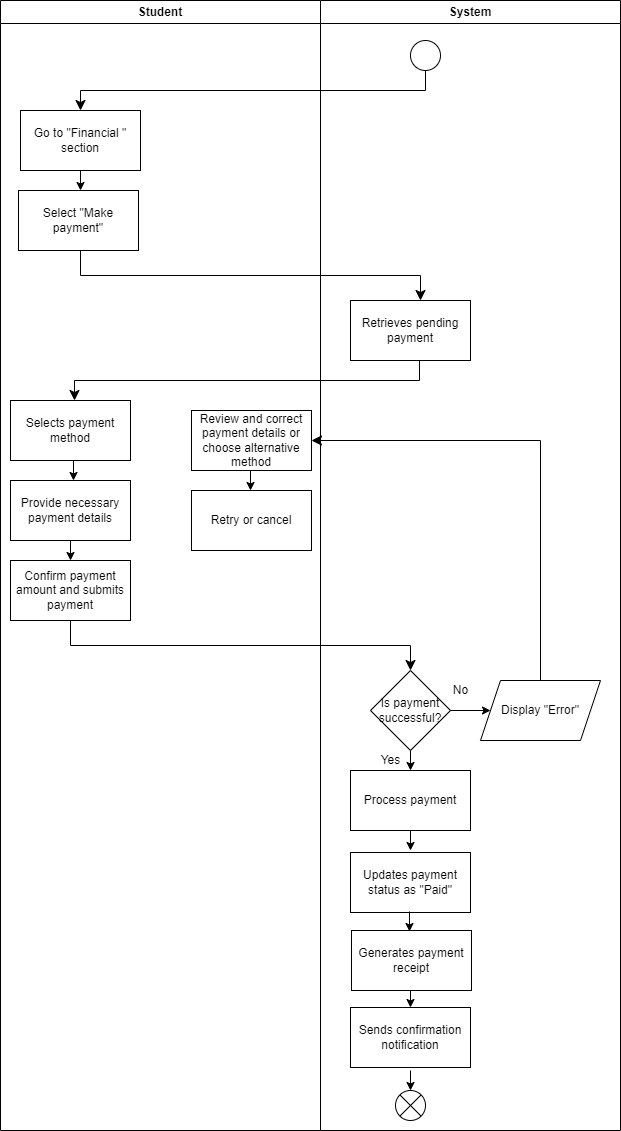

The diagram above was exported from draw.io. Its source (the exported page's mxGraphModel, read from the mxfile embedded in the PNG):
<mxGraphModel dx="457" dy="725" grid="1" gridSize="10" guides="1" tooltips="1" connect="1" arrows="1" fold="1" page="1" pageScale="1" pageWidth="850" pageHeight="1100" math="0" shadow="0">
  <root>
    <mxCell id="0" />
    <mxCell id="1" parent="0" />
    <mxCell id="2" value="" style="ellipse;" vertex="1" parent="1">
      <mxGeometry x="410" y="40" width="30" height="30" as="geometry" />
    </mxCell>
    <mxCell id="3" value="" style="edgeStyle=elbowEdgeStyle;elbow=vertical;endArrow=classic;html=1;curved=0;rounded=0;endSize=8;startSize=8;" edge="1" parent="1">
      <mxGeometry width="50" height="50" relative="1" as="geometry">
        <mxPoint x="425" y="70" as="sourcePoint" />
        <mxPoint x="80" y="110" as="targetPoint" />
      </mxGeometry>
    </mxCell>
    <mxCell id="4" value="Go to &quot;Financial &quot; section" style="rounded=0;whiteSpace=wrap;html=1;" vertex="1" parent="1">
      <mxGeometry x="20" y="110" width="120" height="60" as="geometry" />
    </mxCell>
    <mxCell id="5" value="" style="endArrow=classic;html=1;" edge="1" parent="1">
      <mxGeometry width="50" height="50" relative="1" as="geometry">
        <mxPoint x="80" y="170" as="sourcePoint" />
        <mxPoint x="80" y="190" as="targetPoint" />
      </mxGeometry>
    </mxCell>
    <mxCell id="6" value="Select &quot;Make payment&quot;" style="rounded=0;whiteSpace=wrap;html=1;" vertex="1" parent="1">
      <mxGeometry x="18" y="190" width="120" height="60" as="geometry" />
    </mxCell>
    <mxCell id="7" value="" style="edgeStyle=elbowEdgeStyle;elbow=vertical;endArrow=classic;html=1;curved=0;rounded=0;endSize=8;startSize=8;" edge="1" parent="1">
      <mxGeometry width="50" height="50" relative="1" as="geometry">
        <mxPoint x="80" y="250" as="sourcePoint" />
        <mxPoint x="420" y="300" as="targetPoint" />
      </mxGeometry>
    </mxCell>
    <mxCell id="8" value="Retrieves pending payment" style="rounded=0;whiteSpace=wrap;html=1;" vertex="1" parent="1">
      <mxGeometry x="350" y="300" width="120" height="60" as="geometry" />
    </mxCell>
    <mxCell id="10" value="" style="edgeStyle=elbowEdgeStyle;elbow=vertical;endArrow=classic;html=1;curved=0;rounded=0;endSize=8;startSize=8;" edge="1" parent="1">
      <mxGeometry width="50" height="50" relative="1" as="geometry">
        <mxPoint x="419" y="360" as="sourcePoint" />
        <mxPoint x="74" y="400" as="targetPoint" />
      </mxGeometry>
    </mxCell>
    <mxCell id="11" value="Selects payment method" style="rounded=0;whiteSpace=wrap;html=1;" vertex="1" parent="1">
      <mxGeometry x="10" y="400" width="120" height="60" as="geometry" />
    </mxCell>
    <mxCell id="12" value="" style="endArrow=classic;html=1;" edge="1" parent="1">
      <mxGeometry width="50" height="50" relative="1" as="geometry">
        <mxPoint x="73" y="460" as="sourcePoint" />
        <mxPoint x="73" y="480" as="targetPoint" />
      </mxGeometry>
    </mxCell>
    <mxCell id="13" value="Provide necessary payment details" style="rounded=0;whiteSpace=wrap;html=1;" vertex="1" parent="1">
      <mxGeometry x="10" y="480" width="120" height="60" as="geometry" />
    </mxCell>
    <mxCell id="14" value="" style="endArrow=classic;html=1;" edge="1" parent="1">
      <mxGeometry width="50" height="50" relative="1" as="geometry">
        <mxPoint x="70" y="540" as="sourcePoint" />
        <mxPoint x="70" y="560" as="targetPoint" />
      </mxGeometry>
    </mxCell>
    <mxCell id="15" value="Confirm payment amount and submits payment" style="rounded=0;whiteSpace=wrap;html=1;" vertex="1" parent="1">
      <mxGeometry x="10" y="560" width="120" height="60" as="geometry" />
    </mxCell>
    <mxCell id="17" value="" style="edgeStyle=elbowEdgeStyle;elbow=vertical;endArrow=classic;html=1;curved=0;rounded=0;endSize=8;startSize=8;" edge="1" parent="1">
      <mxGeometry width="50" height="50" relative="1" as="geometry">
        <mxPoint x="70" y="620" as="sourcePoint" />
        <mxPoint x="410" y="670" as="targetPoint" />
      </mxGeometry>
    </mxCell>
    <mxCell id="18" value="Is payment successful?" style="rhombus;whiteSpace=wrap;html=1;" vertex="1" parent="1">
      <mxGeometry x="370" y="670" width="80" height="80" as="geometry" />
    </mxCell>
    <mxCell id="19" value="" style="endArrow=classic;html=1;" edge="1" parent="1">
      <mxGeometry width="50" height="50" relative="1" as="geometry">
        <mxPoint x="410" y="750" as="sourcePoint" />
        <mxPoint x="410" y="770" as="targetPoint" />
      </mxGeometry>
    </mxCell>
    <mxCell id="20" value="Yes" style="text;html=1;align=center;verticalAlign=middle;resizable=0;points=[];autosize=1;strokeColor=none;fillColor=none;" vertex="1" parent="1">
      <mxGeometry x="370" y="745" width="40" height="30" as="geometry" />
    </mxCell>
    <mxCell id="21" value="Process payment" style="rounded=0;whiteSpace=wrap;html=1;" vertex="1" parent="1">
      <mxGeometry x="350" y="770" width="120" height="60" as="geometry" />
    </mxCell>
    <mxCell id="22" value="" style="endArrow=classic;html=1;" edge="1" parent="1">
      <mxGeometry width="50" height="50" relative="1" as="geometry">
        <mxPoint x="410" y="830" as="sourcePoint" />
        <mxPoint x="410" y="850" as="targetPoint" />
      </mxGeometry>
    </mxCell>
    <mxCell id="23" value="Updates payment status as &quot;Paid&quot;" style="rounded=0;whiteSpace=wrap;html=1;" vertex="1" parent="1">
      <mxGeometry x="350" y="852" width="120" height="60" as="geometry" />
    </mxCell>
    <mxCell id="24" value="" style="endArrow=classic;html=1;" edge="1" parent="1">
      <mxGeometry width="50" height="50" relative="1" as="geometry">
        <mxPoint x="409" y="911" as="sourcePoint" />
        <mxPoint x="409" y="931" as="targetPoint" />
      </mxGeometry>
    </mxCell>
    <mxCell id="25" value="Generates payment receipt" style="rounded=0;whiteSpace=wrap;html=1;" vertex="1" parent="1">
      <mxGeometry x="351" y="930" width="120" height="60" as="geometry" />
    </mxCell>
    <mxCell id="26" value="" style="endArrow=classic;html=1;" edge="1" parent="1" target="27">
      <mxGeometry width="50" height="50" relative="1" as="geometry">
        <mxPoint x="410" y="990" as="sourcePoint" />
        <mxPoint x="410" y="1020" as="targetPoint" />
      </mxGeometry>
    </mxCell>
    <mxCell id="27" value="Sends confirmation notification" style="rounded=0;whiteSpace=wrap;html=1;" vertex="1" parent="1">
      <mxGeometry x="350" y="1007" width="120" height="60" as="geometry" />
    </mxCell>
    <mxCell id="28" value="" style="shape=sumEllipse;perimeter=ellipsePerimeter;whiteSpace=wrap;html=1;backgroundOutline=1;" vertex="1" parent="1">
      <mxGeometry x="395" y="1090" width="30" height="30" as="geometry" />
    </mxCell>
    <mxCell id="29" value="" style="endArrow=classic;html=1;" edge="1" parent="1">
      <mxGeometry width="50" height="50" relative="1" as="geometry">
        <mxPoint x="410" y="1070" as="sourcePoint" />
        <mxPoint x="410" y="1090" as="targetPoint" />
      </mxGeometry>
    </mxCell>
    <mxCell id="30" value="" style="endArrow=classic;html=1;" edge="1" parent="1">
      <mxGeometry width="50" height="50" relative="1" as="geometry">
        <mxPoint x="450" y="710" as="sourcePoint" />
        <mxPoint x="490" y="710" as="targetPoint" />
      </mxGeometry>
    </mxCell>
    <mxCell id="31" value="No" style="text;html=1;align=center;verticalAlign=middle;resizable=0;points=[];autosize=1;strokeColor=none;fillColor=none;" vertex="1" parent="1">
      <mxGeometry x="440" y="675" width="40" height="30" as="geometry" />
    </mxCell>
    <mxCell id="32" value="Display &quot;Error&quot;" style="shape=parallelogram;perimeter=parallelogramPerimeter;whiteSpace=wrap;html=1;fixedSize=1;" vertex="1" parent="1">
      <mxGeometry x="480" y="680" width="120" height="60" as="geometry" />
    </mxCell>
    <mxCell id="33" value="" style="edgeStyle=elbowEdgeStyle;elbow=vertical;endArrow=classic;html=1;curved=0;rounded=0;endSize=8;startSize=8;" edge="1" parent="1" target="34">
      <mxGeometry width="50" height="50" relative="1" as="geometry">
        <mxPoint x="540" y="680" as="sourcePoint" />
        <mxPoint x="280" y="440" as="targetPoint" />
        <Array as="points">
          <mxPoint x="370" y="440" />
        </Array>
      </mxGeometry>
    </mxCell>
    <mxCell id="34" value="Review and correct payment details or choose alternative method" style="rounded=0;whiteSpace=wrap;html=1;" vertex="1" parent="1">
      <mxGeometry x="191" y="410" width="120" height="60" as="geometry" />
    </mxCell>
    <mxCell id="36" value="" style="endArrow=classic;html=1;" edge="1" parent="1">
      <mxGeometry width="50" height="50" relative="1" as="geometry">
        <mxPoint x="250" y="470" as="sourcePoint" />
        <mxPoint x="250" y="490" as="targetPoint" />
      </mxGeometry>
    </mxCell>
    <mxCell id="37" value="Retry or cancel" style="rounded=0;whiteSpace=wrap;html=1;" vertex="1" parent="1">
      <mxGeometry x="191" y="490" width="120" height="60" as="geometry" />
    </mxCell>
    <mxCell id="38" value="Student" style="swimlane;whiteSpace=wrap;html=1;" vertex="1" parent="1">
      <mxGeometry width="320" height="1130" as="geometry" />
    </mxCell>
    <mxCell id="39" value="System" style="swimlane;whiteSpace=wrap;html=1;" vertex="1" parent="1">
      <mxGeometry x="320" width="300" height="1130" as="geometry" />
    </mxCell>
  </root>
</mxGraphModel>